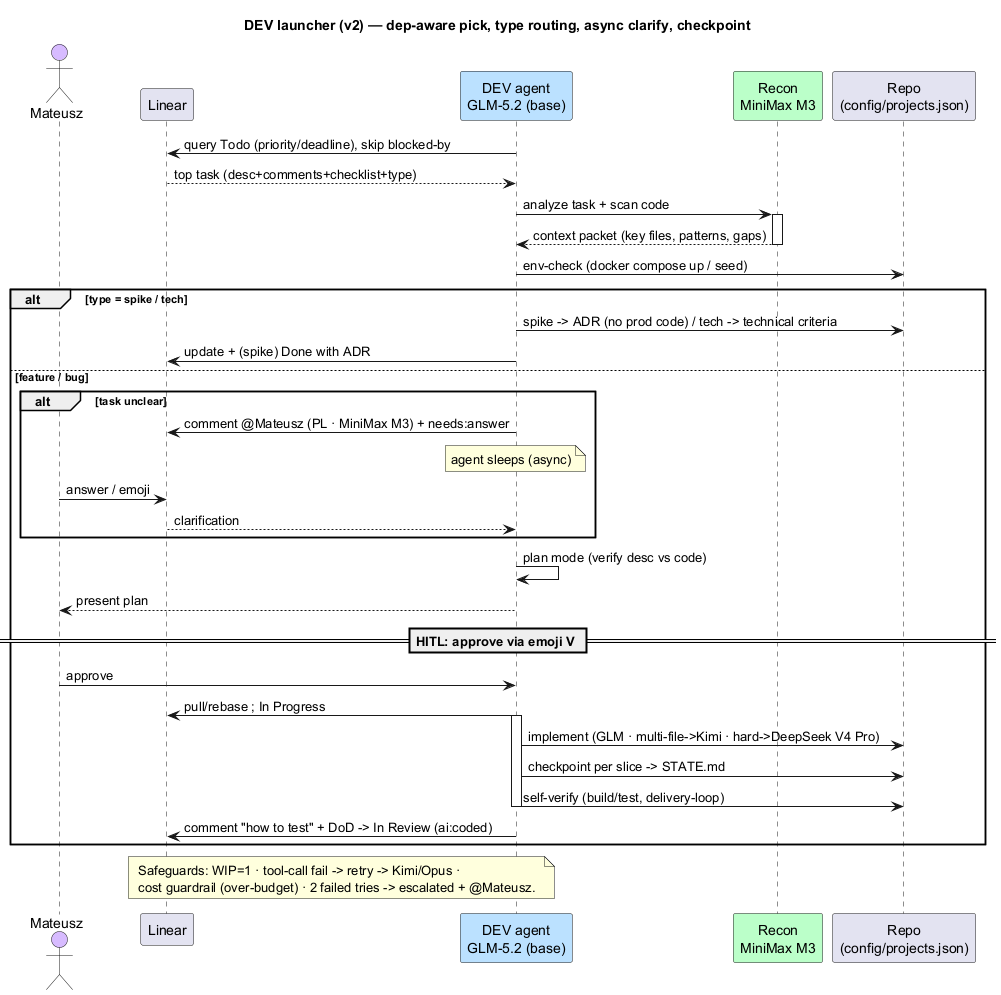

The diagram above was rendered by PlantUML. Its source (embedded in the PNG):
@startuml
title DEV launcher (v2) — dep-aware pick, type routing, async clarify, checkpoint

skinparam defaultFontName Helvetica

actor "Mateusz" as M #D7BAFF
participant "Linear" as L
participant "DEV agent\nGLM-5.2 (base)" as DEV #BAE1FF
participant "Recon\nMiniMax M3" as REC #BAFFC9
participant "Repo\n(config/projects.json)" as REPO

DEV -> L : query Todo (priority/deadline), skip blocked-by
L --> DEV : top task (desc+comments+checklist+type)
DEV -> REC : analyze task + scan code
activate REC
REC --> DEV : context packet (key files, patterns, gaps)
deactivate REC
DEV -> REPO : env-check (docker compose up / seed)

alt type = spike / tech
  DEV -> REPO : spike -> ADR (no prod code) / tech -> technical criteria
  DEV -> L : update + (spike) Done with ADR
else feature / bug
  alt task unclear
    DEV -> L : comment @Mateusz (PL · MiniMax M3) + needs:answer
    note over DEV : agent sleeps (async)
    M -> L : answer / emoji
    L --> DEV : clarification
  end
  DEV -> DEV : plan mode (verify desc vs code)
  DEV --> M : present plan
  == HITL: approve via emoji V ==
  M -> DEV : approve
  DEV -> L : pull/rebase ; In Progress
  activate DEV
  DEV -> REPO : implement (GLM · multi-file->Kimi · hard->DeepSeek V4 Pro)
  DEV -> REPO : checkpoint per slice -> STATE.md
  DEV -> REPO : self-verify (build/test, delivery-loop)
  deactivate DEV
  DEV -> L : comment "how to test" + DoD -> In Review (ai:coded)
end

note over DEV, L
  Safeguards: WIP=1 · tool-call fail -> retry -> Kimi/Opus ·
  cost guardrail (over-budget) · 2 failed tries -> escalated + @Mateusz.
end note
@enduml